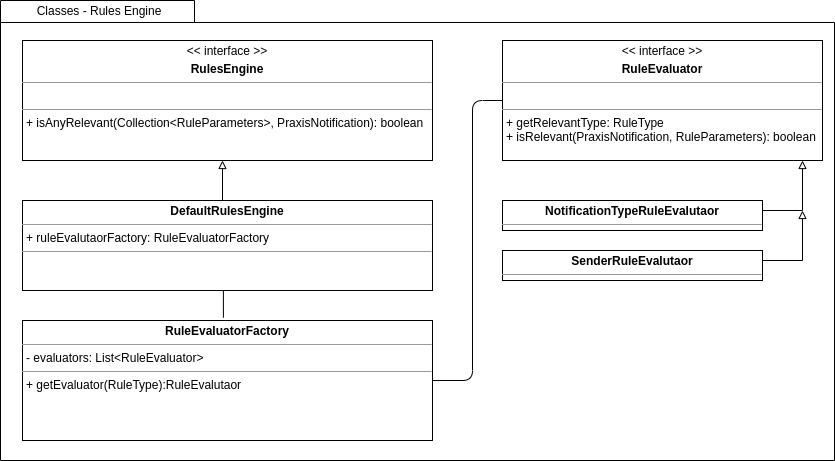

The diagram above was exported from draw.io. Its source (the exported page's mxGraphModel, read from the mxfile embedded in the PNG):
<mxGraphModel dx="1877" dy="1016" grid="1" gridSize="10" guides="1" tooltips="1" connect="1" arrows="1" fold="1" page="1" pageScale="1" pageWidth="850" pageHeight="1100" math="0" shadow="0">
  <root>
    <mxCell id="0" />
    <mxCell id="1" parent="0" />
    <mxCell id="MswtrqxHpVrvOPkDFJ5o-14" value="&lt;p style=&quot;margin: 0px ; margin-top: 4px ; text-align: center&quot;&gt;&amp;lt;&amp;lt; interface &amp;gt;&amp;gt;&lt;/p&gt;&lt;p style=&quot;margin: 0px ; margin-top: 4px ; text-align: center&quot;&gt;&lt;b&gt;RulesEngine&lt;/b&gt;&lt;/p&gt;&lt;hr size=&quot;1&quot;&gt;&lt;p style=&quot;margin: 0px ; margin-left: 4px&quot;&gt;&lt;br&gt;&lt;/p&gt;&lt;hr size=&quot;1&quot;&gt;&lt;p style=&quot;margin: 0px ; margin-left: 4px&quot;&gt;&lt;span&gt;+ isAnyRelevant(Collection&amp;lt;RuleParameters&amp;gt;, PraxisNotification): boolean&lt;/span&gt;&lt;/p&gt;" style="verticalAlign=top;align=left;overflow=fill;fontSize=12;fontFamily=Helvetica;html=1;rounded=0;shadow=0;comic=0;labelBackgroundColor=none;strokeWidth=1" vertex="1" parent="1">
      <mxGeometry x="25" y="80" width="410" height="120" as="geometry" />
    </mxCell>
    <mxCell id="MswtrqxHpVrvOPkDFJ5o-15" value="&lt;p style=&quot;margin: 0px ; margin-top: 4px ; text-align: center&quot;&gt;&lt;b&gt;DefaultRulesEngine&lt;/b&gt;&lt;/p&gt;&lt;hr size=&quot;1&quot;&gt;&lt;p style=&quot;margin: 0px ; margin-left: 4px&quot;&gt;+ ruleEvalutaorFactory: RuleEvaluatorFactory&lt;/p&gt;&lt;hr size=&quot;1&quot;&gt;&lt;p style=&quot;margin: 0px ; margin-left: 4px&quot;&gt;&lt;br&gt;&lt;/p&gt;" style="verticalAlign=top;align=left;overflow=fill;fontSize=12;fontFamily=Helvetica;html=1;rounded=0;shadow=0;comic=0;labelBackgroundColor=none;strokeWidth=1" vertex="1" parent="1">
      <mxGeometry x="25" y="240" width="410" height="90" as="geometry" />
    </mxCell>
    <mxCell id="MswtrqxHpVrvOPkDFJ5o-16" value="&lt;p style=&quot;margin: 0px ; margin-top: 4px ; text-align: center&quot;&gt;&amp;lt;&amp;lt; interface &amp;gt;&amp;gt;&lt;/p&gt;&lt;p style=&quot;margin: 0px ; margin-top: 4px ; text-align: center&quot;&gt;&lt;b&gt;RuleEvaluator&lt;/b&gt;&lt;/p&gt;&lt;hr size=&quot;1&quot;&gt;&lt;p style=&quot;margin: 0px ; margin-left: 4px&quot;&gt;&lt;br&gt;&lt;/p&gt;&lt;hr size=&quot;1&quot;&gt;&lt;p style=&quot;margin: 0px ; margin-left: 4px&quot;&gt;&lt;span&gt;+ getRelevantType: RuleType&lt;/span&gt;&lt;/p&gt;&lt;p style=&quot;margin: 0px ; margin-left: 4px&quot;&gt;&lt;span&gt;+ isRelevant(PraxisNotification, RuleParameters): boolean&lt;/span&gt;&lt;br&gt;&lt;/p&gt;" style="verticalAlign=top;align=left;overflow=fill;fontSize=12;fontFamily=Helvetica;html=1;rounded=0;shadow=0;comic=0;labelBackgroundColor=none;strokeWidth=1" vertex="1" parent="1">
      <mxGeometry x="505" y="80" width="320" height="120" as="geometry" />
    </mxCell>
    <mxCell id="MswtrqxHpVrvOPkDFJ5o-17" style="edgeStyle=orthogonalEdgeStyle;rounded=0;orthogonalLoop=1;jettySize=auto;html=1;endArrow=block;endFill=0;strokeColor=#000000;" edge="1" parent="1">
      <mxGeometry relative="1" as="geometry">
        <mxPoint x="225" y="200" as="targetPoint" />
        <mxPoint x="225" y="240" as="sourcePoint" />
      </mxGeometry>
    </mxCell>
    <mxCell id="MswtrqxHpVrvOPkDFJ5o-18" value="&lt;p style=&quot;margin: 0px ; margin-top: 4px ; text-align: center&quot;&gt;&lt;b&gt;RuleEvaluatorFactory&lt;/b&gt;&lt;br&gt;&lt;/p&gt;&lt;hr size=&quot;1&quot;&gt;&lt;p style=&quot;margin: 0px ; margin-left: 4px&quot;&gt;- evaluators: List&amp;lt;RuleEvaluator&amp;gt;&lt;/p&gt;&lt;hr size=&quot;1&quot;&gt;&lt;p style=&quot;margin: 0px ; margin-left: 4px&quot;&gt;&lt;span&gt;+ getEvaluator(RuleType):RuleEvalutaor&lt;/span&gt;&lt;br&gt;&lt;/p&gt;" style="verticalAlign=top;align=left;overflow=fill;fontSize=12;fontFamily=Helvetica;html=1;rounded=0;shadow=0;comic=0;labelBackgroundColor=none;strokeWidth=1" vertex="1" parent="1">
      <mxGeometry x="25" y="360" width="410" height="120" as="geometry" />
    </mxCell>
    <mxCell id="MswtrqxHpVrvOPkDFJ5o-19" value="&lt;p style=&quot;margin: 0px ; margin-top: 4px ; text-align: center&quot;&gt;&lt;b&gt;NotificationTypeRuleEvalutaor&lt;/b&gt;&lt;br&gt;&lt;/p&gt;&lt;hr size=&quot;1&quot;&gt;&lt;p style=&quot;margin: 0px ; margin-left: 4px&quot;&gt;&lt;br&gt;&lt;/p&gt;" style="verticalAlign=top;align=left;overflow=fill;fontSize=12;fontFamily=Helvetica;html=1;rounded=0;shadow=0;comic=0;labelBackgroundColor=none;strokeWidth=1" vertex="1" parent="1">
      <mxGeometry x="505" y="240" width="260" height="30" as="geometry" />
    </mxCell>
    <mxCell id="MswtrqxHpVrvOPkDFJ5o-20" value="&lt;p style=&quot;margin: 0px ; margin-top: 4px ; text-align: center&quot;&gt;&lt;b&gt;SenderRuleEvalutaor&lt;/b&gt;&lt;br&gt;&lt;/p&gt;&lt;hr size=&quot;1&quot;&gt;&lt;p style=&quot;margin: 0px ; margin-left: 4px&quot;&gt;&lt;br&gt;&lt;/p&gt;" style="verticalAlign=top;align=left;overflow=fill;fontSize=12;fontFamily=Helvetica;html=1;rounded=0;shadow=0;comic=0;labelBackgroundColor=none;strokeWidth=1" vertex="1" parent="1">
      <mxGeometry x="505" y="290" width="260" height="30" as="geometry" />
    </mxCell>
    <mxCell id="MswtrqxHpVrvOPkDFJ5o-21" style="edgeStyle=orthogonalEdgeStyle;rounded=0;orthogonalLoop=1;jettySize=auto;html=1;endArrow=block;endFill=0;strokeColor=#000000;" edge="1" parent="1">
      <mxGeometry relative="1" as="geometry">
        <mxPoint x="805" y="200" as="targetPoint" />
        <mxPoint x="765" y="250" as="sourcePoint" />
      </mxGeometry>
    </mxCell>
    <mxCell id="MswtrqxHpVrvOPkDFJ5o-24" style="edgeStyle=orthogonalEdgeStyle;rounded=0;orthogonalLoop=1;jettySize=auto;html=1;endArrow=block;endFill=0;strokeColor=#000000;" edge="1" parent="1">
      <mxGeometry relative="1" as="geometry">
        <mxPoint x="805" y="250" as="targetPoint" />
        <mxPoint x="765" y="300" as="sourcePoint" />
      </mxGeometry>
    </mxCell>
    <mxCell id="MswtrqxHpVrvOPkDFJ5o-25" style="edgeStyle=orthogonalEdgeStyle;rounded=0;orthogonalLoop=1;jettySize=auto;html=1;entryX=0.49;entryY=1.003;entryDx=0;entryDy=0;endArrow=none;endFill=0;strokeColor=#000000;entryPerimeter=0;exitX=0.49;exitY=-0.024;exitDx=0;exitDy=0;exitPerimeter=0;" edge="1" parent="1" source="MswtrqxHpVrvOPkDFJ5o-18" target="MswtrqxHpVrvOPkDFJ5o-15">
      <mxGeometry relative="1" as="geometry">
        <mxPoint x="85" y="340" as="sourcePoint" />
        <mxPoint x="205" y="340" as="targetPoint" />
      </mxGeometry>
    </mxCell>
    <mxCell id="MswtrqxHpVrvOPkDFJ5o-26" value="" style="endArrow=none;html=1;exitX=1;exitY=0.5;exitDx=0;exitDy=0;entryX=0;entryY=0.5;entryDx=0;entryDy=0;" edge="1" parent="1" source="MswtrqxHpVrvOPkDFJ5o-18" target="MswtrqxHpVrvOPkDFJ5o-16">
      <mxGeometry width="50" height="50" relative="1" as="geometry">
        <mxPoint x="545" y="490" as="sourcePoint" />
        <mxPoint x="595" y="440" as="targetPoint" />
        <Array as="points">
          <mxPoint x="475" y="420" />
          <mxPoint x="475" y="140" />
        </Array>
      </mxGeometry>
    </mxCell>
    <mxCell id="MswtrqxHpVrvOPkDFJ5o-27" value="" style="shape=folder;fontStyle=1;spacingTop=10;tabWidth=194;tabHeight=22;tabPosition=left;html=1;rounded=0;shadow=0;comic=0;labelBackgroundColor=none;strokeWidth=1;fillColor=none;fontFamily=Verdana;fontSize=10;align=center;" vertex="1" parent="1">
      <mxGeometry x="3" y="40" width="834" height="460" as="geometry" />
    </mxCell>
    <mxCell id="MswtrqxHpVrvOPkDFJ5o-28" value="Classes - Rules Engine" style="text;html=1;strokeColor=none;fillColor=none;align=center;verticalAlign=middle;whiteSpace=wrap;rounded=0;" vertex="1" parent="1">
      <mxGeometry x="7" y="40" width="190" height="20" as="geometry" />
    </mxCell>
  </root>
</mxGraphModel>